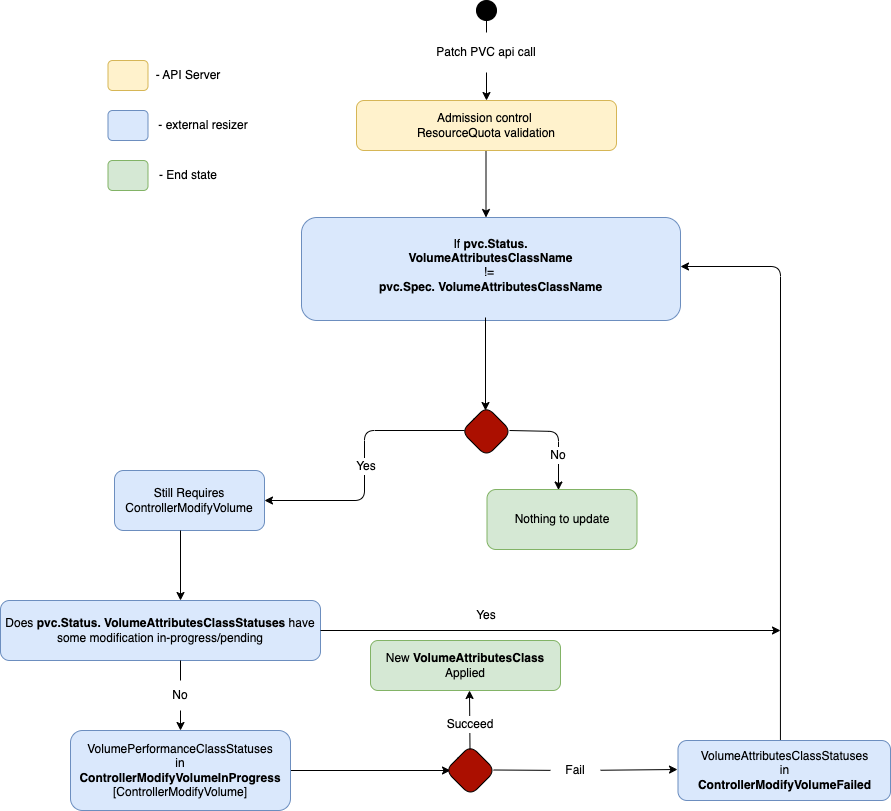

The diagram above was exported from draw.io. Its source (the exported page's mxGraphModel, read from the mxfile embedded in the PNG):
<mxGraphModel dx="2156" dy="744" grid="1" gridSize="10" guides="1" tooltips="1" connect="1" arrows="1" fold="1" page="1" pageScale="1" pageWidth="850" pageHeight="1100" math="0" shadow="0">
  <root>
    <mxCell id="0" />
    <mxCell id="1" parent="0" />
    <mxCell id="EP79oQvJ2usGfR16VqzE-30" value="" style="ellipse;whiteSpace=wrap;html=1;aspect=fixed;rounded=1;fillColor=#000000;" parent="1" vertex="1">
      <mxGeometry x="276" y="670" width="20" height="20" as="geometry" />
    </mxCell>
    <mxCell id="EP79oQvJ2usGfR16VqzE-31" value="" style="endArrow=classic;html=1;rounded=0;exitX=0.5;exitY=1;exitDx=0;exitDy=0;startArrow=none;entryX=0.5;entryY=0;entryDx=0;entryDy=0;" parent="1" source="EP79oQvJ2usGfR16VqzE-32" target="iDdeTfIUvYeSjpeBoLLc-1" edge="1">
      <mxGeometry x="-1" y="-345" width="50" height="50" relative="1" as="geometry">
        <mxPoint x="285.5" y="820" as="sourcePoint" />
        <mxPoint x="286" y="870" as="targetPoint" />
        <mxPoint x="175" y="-300" as="offset" />
      </mxGeometry>
    </mxCell>
    <mxCell id="EP79oQvJ2usGfR16VqzE-32" value="Patch PVC api call" style="text;html=1;strokeColor=none;fillColor=none;align=center;verticalAlign=middle;whiteSpace=wrap;rounded=0;labelBackgroundColor=none;labelBorderColor=#FFFFFF;" parent="1" vertex="1">
      <mxGeometry x="231" y="702" width="110" height="40" as="geometry" />
    </mxCell>
    <mxCell id="EP79oQvJ2usGfR16VqzE-33" value="" style="endArrow=none;html=1;rounded=0;exitX=0.5;exitY=1;exitDx=0;exitDy=0;startArrow=none;" parent="1" source="EP79oQvJ2usGfR16VqzE-30" target="EP79oQvJ2usGfR16VqzE-32" edge="1">
      <mxGeometry x="-1" y="-345" width="50" height="50" relative="1" as="geometry">
        <mxPoint x="286" y="760" as="sourcePoint" />
        <mxPoint x="286" y="870" as="targetPoint" />
        <mxPoint x="175" y="-300" as="offset" />
      </mxGeometry>
    </mxCell>
    <mxCell id="EP79oQvJ2usGfR16VqzE-35" value="&lt;div&gt;If &lt;b&gt;pvc.Status.&lt;/b&gt;&lt;/div&gt;&lt;b style=&quot;border-color: var(--border-color);&quot;&gt;VolumeAttributesClassName&lt;/b&gt;&lt;div&gt;!=&amp;nbsp;&lt;/div&gt;&lt;b&gt;pvc.Spec.&lt;/b&gt;&lt;b style=&quot;border-color: var(--border-color);&quot;&gt;&amp;nbsp;VolumeAttributesClassName&lt;/b&gt;&lt;div&gt;&lt;br&gt;&lt;/div&gt;" style="rounded=1;whiteSpace=wrap;html=1;labelBackgroundColor=none;labelBorderColor=none;fillColor=#dae8fc;strokeColor=#6c8ebf;spacing=2;spacingTop=7;" parent="1" vertex="1">
      <mxGeometry x="101" y="887" width="379" height="103" as="geometry" />
    </mxCell>
    <mxCell id="EP79oQvJ2usGfR16VqzE-37" value="" style="rhombus;whiteSpace=wrap;html=1;rounded=1;labelBackgroundColor=none;labelBorderColor=#FFFFFF;fillColor=#AB0F00;strokeColor=#000000;fontColor=#ffffff;" parent="1" vertex="1">
      <mxGeometry x="261" y="1076" width="50" height="50" as="geometry" />
    </mxCell>
    <mxCell id="EP79oQvJ2usGfR16VqzE-38" value="" style="endArrow=classic;html=1;rounded=0;exitX=0.5;exitY=1;exitDx=0;exitDy=0;startArrow=none;" parent="1" edge="1">
      <mxGeometry x="-1" y="-345" width="50" height="50" relative="1" as="geometry">
        <mxPoint x="285" y="987" as="sourcePoint" />
        <mxPoint x="285" y="1080" as="targetPoint" />
        <mxPoint x="175" y="-300" as="offset" />
      </mxGeometry>
    </mxCell>
    <mxCell id="EP79oQvJ2usGfR16VqzE-40" value="" style="endArrow=classic;html=1;rounded=1;" parent="1" edge="1">
      <mxGeometry x="0.2593" y="-50" width="50" height="50" relative="1" as="geometry">
        <mxPoint x="264" y="1100" as="sourcePoint" />
        <mxPoint x="64" y="1170" as="targetPoint" />
        <Array as="points">
          <mxPoint x="164" y="1100" />
          <mxPoint x="164" y="1170" />
        </Array>
        <mxPoint as="offset" />
      </mxGeometry>
    </mxCell>
    <mxCell id="EP79oQvJ2usGfR16VqzE-43" value="Nothing to update" style="rounded=1;whiteSpace=wrap;html=1;labelBackgroundColor=none;labelBorderColor=none;flipH=1;fillColor=#d5e8d4;strokeColor=#82b366;" parent="1" vertex="1">
      <mxGeometry x="286.5" y="1159" width="150" height="60" as="geometry" />
    </mxCell>
    <mxCell id="EP79oQvJ2usGfR16VqzE-44" value="Yes" style="text;html=1;strokeColor=none;fillColor=none;align=center;verticalAlign=middle;whiteSpace=wrap;rounded=0;labelBackgroundColor=default;labelBorderColor=#FFFFFF;" parent="1" vertex="1">
      <mxGeometry x="136" y="1121" width="60" height="30" as="geometry" />
    </mxCell>
    <mxCell id="EP79oQvJ2usGfR16VqzE-46" value="Still Requires&lt;br&gt;ControllerModifyVolume" style="rounded=1;whiteSpace=wrap;html=1;labelBackgroundColor=none;labelBorderColor=none;fillColor=#dae8fc;strokeColor=#6c8ebf;" parent="1" vertex="1">
      <mxGeometry x="-86" y="1140" width="150" height="60" as="geometry" />
    </mxCell>
    <mxCell id="EP79oQvJ2usGfR16VqzE-47" value="Does&amp;nbsp;&lt;b&gt;pvc.Status.&lt;/b&gt;&lt;b style=&quot;border-color: var(--border-color);&quot;&gt;&amp;nbsp;VolumeAttributesClass&lt;/b&gt;&lt;b&gt;Statuses&lt;/b&gt; have some modification in-progress/pending" style="rounded=1;whiteSpace=wrap;html=1;labelBackgroundColor=none;labelBorderColor=none;fillColor=#dae8fc;strokeColor=#6c8ebf;" parent="1" vertex="1">
      <mxGeometry x="-200" y="1270" width="320" height="60" as="geometry" />
    </mxCell>
    <mxCell id="EP79oQvJ2usGfR16VqzE-58" value="" style="edgeStyle=orthogonalEdgeStyle;rounded=1;orthogonalLoop=1;jettySize=auto;html=1;" parent="1" source="EP79oQvJ2usGfR16VqzE-49" edge="1">
      <mxGeometry relative="1" as="geometry">
        <mxPoint x="250" y="1440" as="targetPoint" />
      </mxGeometry>
    </mxCell>
    <mxCell id="EP79oQvJ2usGfR16VqzE-48" value="" style="rhombus;whiteSpace=wrap;html=1;rounded=1;labelBackgroundColor=none;labelBorderColor=#FFFFFF;fillColor=#AB0F00;strokeColor=#000000;fontColor=#ffffff;" parent="1" vertex="1">
      <mxGeometry x="245" y="1415" width="50" height="50" as="geometry" />
    </mxCell>
    <mxCell id="EP79oQvJ2usGfR16VqzE-49" value="VolumePerformanceClassStatuses&lt;br&gt;in&lt;br&gt;&lt;div&gt;&lt;b&gt;ControllerModifyVolumeInProgress&lt;/b&gt;&lt;/div&gt;[ControllerModifyVolume]" style="rounded=1;whiteSpace=wrap;html=1;labelBackgroundColor=none;labelBorderColor=none;fillColor=#dae8fc;strokeColor=#6c8ebf;" parent="1" vertex="1">
      <mxGeometry x="-130" y="1400" width="220" height="80" as="geometry" />
    </mxCell>
    <mxCell id="EP79oQvJ2usGfR16VqzE-50" value="" style="endArrow=classic;html=1;rounded=0;exitX=0.5;exitY=1;exitDx=0;exitDy=0;startArrow=none;" parent="1" edge="1">
      <mxGeometry x="-1" y="-345" width="50" height="50" relative="1" as="geometry">
        <mxPoint x="-20" y="1200" as="sourcePoint" />
        <mxPoint x="-20" y="1270" as="targetPoint" />
        <mxPoint x="175" y="-300" as="offset" />
      </mxGeometry>
    </mxCell>
    <mxCell id="EP79oQvJ2usGfR16VqzE-51" value="" style="endArrow=classic;html=1;rounded=0;exitX=0.5;exitY=1;exitDx=0;exitDy=0;startArrow=none;" parent="1" source="jxzJyQl7Y0QSeh72qws_-1" edge="1">
      <mxGeometry x="-1" y="-345" width="50" height="50" relative="1" as="geometry">
        <mxPoint x="-20" y="1330" as="sourcePoint" />
        <mxPoint x="-20" y="1400" as="targetPoint" />
        <mxPoint x="175" y="-300" as="offset" />
      </mxGeometry>
    </mxCell>
    <mxCell id="EP79oQvJ2usGfR16VqzE-53" value="" style="endArrow=classic;html=1;rounded=1;startArrow=none;" parent="1" source="jxzJyQl7Y0QSeh72qws_-5" edge="1">
      <mxGeometry width="50" height="50" relative="1" as="geometry">
        <mxPoint x="293" y="1439.5" as="sourcePoint" />
        <mxPoint x="477" y="1439" as="targetPoint" />
      </mxGeometry>
    </mxCell>
    <mxCell id="EP79oQvJ2usGfR16VqzE-54" value="" style="endArrow=classic;html=1;rounded=0;exitX=0.5;exitY=1;exitDx=0;exitDy=0;startArrow=none;" parent="1" edge="1">
      <mxGeometry x="-1" y="-345" width="50" height="50" relative="1" as="geometry">
        <mxPoint x="269.5" y="1419" as="sourcePoint" />
        <mxPoint x="269" y="1360" as="targetPoint" />
        <mxPoint x="175" y="-300" as="offset" />
      </mxGeometry>
    </mxCell>
    <mxCell id="jxzJyQl7Y0QSeh72qws_-1" value="No" style="text;html=1;strokeColor=none;fillColor=none;align=center;verticalAlign=middle;whiteSpace=wrap;rounded=0;labelBackgroundColor=default;labelBorderColor=#FFFFFF;flipH=1;" parent="1" vertex="1">
      <mxGeometry x="-50" y="1350" width="60" height="30" as="geometry" />
    </mxCell>
    <mxCell id="jxzJyQl7Y0QSeh72qws_-2" value="" style="endArrow=none;html=1;rounded=0;exitX=0.5;exitY=1;exitDx=0;exitDy=0;startArrow=none;" parent="1" target="jxzJyQl7Y0QSeh72qws_-1" edge="1">
      <mxGeometry x="-1" y="-345" width="50" height="50" relative="1" as="geometry">
        <mxPoint x="-20" y="1330" as="sourcePoint" />
        <mxPoint x="-20" y="1400" as="targetPoint" />
        <mxPoint x="175" y="-300" as="offset" />
      </mxGeometry>
    </mxCell>
    <mxCell id="jxzJyQl7Y0QSeh72qws_-3" value="Succeed" style="text;html=1;strokeColor=none;fillColor=none;align=center;verticalAlign=middle;whiteSpace=wrap;rounded=0;labelBackgroundColor=default;labelBorderColor=#FFFFFF;flipH=1;" parent="1" vertex="1">
      <mxGeometry x="240" y="1379" width="60" height="30" as="geometry" />
    </mxCell>
    <mxCell id="jxzJyQl7Y0QSeh72qws_-4" value="New&amp;nbsp;&lt;b style=&quot;border-color: var(--border-color);&quot;&gt;VolumeAttributesClass&lt;br&gt;&lt;/b&gt;Applied" style="rounded=1;whiteSpace=wrap;html=1;strokeColor=#82b366;strokeWidth=1;fillColor=#d5e8d4;gradientDirection=radial;" parent="1" vertex="1">
      <mxGeometry x="170" y="1310" width="190" height="50" as="geometry" />
    </mxCell>
    <mxCell id="jxzJyQl7Y0QSeh72qws_-5" value="Fail" style="text;html=1;strokeColor=none;fillColor=none;align=center;verticalAlign=middle;whiteSpace=wrap;rounded=0;labelBackgroundColor=default;labelBorderColor=#FFFFFF;flipH=1;" parent="1" vertex="1">
      <mxGeometry x="350" y="1425" width="50" height="30" as="geometry" />
    </mxCell>
    <mxCell id="jxzJyQl7Y0QSeh72qws_-6" value="" style="endArrow=none;html=1;rounded=1;" parent="1" target="jxzJyQl7Y0QSeh72qws_-5" edge="1">
      <mxGeometry width="50" height="50" relative="1" as="geometry">
        <mxPoint x="293" y="1439.5" as="sourcePoint" />
        <mxPoint x="477" y="1439" as="targetPoint" />
      </mxGeometry>
    </mxCell>
    <mxCell id="jxzJyQl7Y0QSeh72qws_-8" value="" style="endArrow=classic;html=1;rounded=1;" parent="1" edge="1">
      <mxGeometry width="50" height="50" relative="1" as="geometry">
        <mxPoint x="309" y="1100" as="sourcePoint" />
        <mxPoint x="358" y="1159.5" as="targetPoint" />
        <Array as="points">
          <mxPoint x="358" y="1101" />
        </Array>
      </mxGeometry>
    </mxCell>
    <mxCell id="EP79oQvJ2usGfR16VqzE-42" value="No" style="text;html=1;strokeColor=none;fillColor=none;align=center;verticalAlign=middle;whiteSpace=wrap;rounded=0;labelBackgroundColor=#FFFFFF;labelBorderColor=#FFFFFF;flipH=1;" parent="1" vertex="1">
      <mxGeometry x="328" y="1110" width="60" height="30" as="geometry" />
    </mxCell>
    <mxCell id="jxzJyQl7Y0QSeh72qws_-13" value="" style="endArrow=classic;html=1;rounded=1;exitX=0.482;exitY=0.167;exitDx=0;exitDy=0;exitPerimeter=0;" parent="1" source="EP79oQvJ2usGfR16VqzE-56" edge="1">
      <mxGeometry width="50" height="50" relative="1" as="geometry">
        <mxPoint x="580" y="1399" as="sourcePoint" />
        <mxPoint x="480" y="936" as="targetPoint" />
        <Array as="points">
          <mxPoint x="580" y="936" />
        </Array>
      </mxGeometry>
    </mxCell>
    <mxCell id="EP79oQvJ2usGfR16VqzE-56" value="&lt;span style=&quot;border-color: var(--border-color);&quot;&gt;VolumeAttributesClass&lt;/span&gt;&lt;span style=&quot;border-color: var(--border-color);&quot;&gt;Statuses&lt;/span&gt;&lt;br style=&quot;border-color: var(--border-color);&quot;&gt;&lt;span style=&quot;&quot;&gt;in&lt;/span&gt;&lt;br style=&quot;border-color: var(--border-color);&quot;&gt;&lt;b style=&quot;border-color: var(--border-color);&quot;&gt;ControllerModifyVolume&lt;/b&gt;&lt;b&gt;Failed&lt;/b&gt;" style="rounded=1;whiteSpace=wrap;html=1;labelBackgroundColor=none;labelBorderColor=none;fillColor=#dae8fc;strokeColor=#6c8ebf;" parent="1" vertex="1">
      <mxGeometry x="477.5" y="1410" width="212.5" height="60" as="geometry" />
    </mxCell>
    <mxCell id="iDdeTfIUvYeSjpeBoLLc-3" value="" style="endArrow=classic;html=1;rounded=0;exitX=0.5;exitY=1;exitDx=0;exitDy=0;startArrow=none;" parent="1" edge="1">
      <mxGeometry x="-1" y="-345" width="50" height="50" relative="1" as="geometry">
        <mxPoint x="285.5" y="817" as="sourcePoint" />
        <mxPoint x="285.5" y="887" as="targetPoint" />
        <mxPoint x="175" y="-300" as="offset" />
      </mxGeometry>
    </mxCell>
    <mxCell id="iDdeTfIUvYeSjpeBoLLc-1" value="Admission control&amp;nbsp;&lt;br&gt;ResourceQuota validation" style="rounded=1;whiteSpace=wrap;html=1;labelBackgroundColor=none;labelBorderColor=none;fillColor=#fff2cc;strokeColor=#d6b656;" parent="1" vertex="1">
      <mxGeometry x="156" y="770" width="260" height="50" as="geometry" />
    </mxCell>
    <mxCell id="CRRkRKMc1haPRbvqAWQh-1" value="" style="rounded=1;whiteSpace=wrap;html=1;fillColor=#fff2cc;strokeColor=#d6b656;" parent="1" vertex="1">
      <mxGeometry x="-92.5" y="730" width="40" height="30" as="geometry" />
    </mxCell>
    <mxCell id="CRRkRKMc1haPRbvqAWQh-2" value="- external resizer" style="text;html=1;strokeColor=none;fillColor=none;align=center;verticalAlign=middle;whiteSpace=wrap;rounded=0;" parent="1" vertex="1">
      <mxGeometry x="-47.5" y="780" width="100" height="30" as="geometry" />
    </mxCell>
    <mxCell id="CRRkRKMc1haPRbvqAWQh-4" value="" style="rounded=1;whiteSpace=wrap;html=1;fillColor=#dae8fc;strokeColor=#6c8ebf;" parent="1" vertex="1">
      <mxGeometry x="-92.5" y="780" width="40" height="30" as="geometry" />
    </mxCell>
    <mxCell id="CRRkRKMc1haPRbvqAWQh-5" value="- API Server" style="text;html=1;strokeColor=none;fillColor=none;align=center;verticalAlign=middle;whiteSpace=wrap;rounded=0;" parent="1" vertex="1">
      <mxGeometry x="-52.5" y="730" width="80" height="30" as="geometry" />
    </mxCell>
    <mxCell id="CRRkRKMc1haPRbvqAWQh-6" value="" style="rounded=1;whiteSpace=wrap;html=1;fillColor=#d5e8d4;strokeColor=#82b366;" parent="1" vertex="1">
      <mxGeometry x="-92.5" y="830" width="40" height="30" as="geometry" />
    </mxCell>
    <mxCell id="CRRkRKMc1haPRbvqAWQh-7" value="- End state" style="text;html=1;strokeColor=none;fillColor=none;align=center;verticalAlign=middle;whiteSpace=wrap;rounded=0;" parent="1" vertex="1">
      <mxGeometry x="-52.5" y="830" width="80" height="30" as="geometry" />
    </mxCell>
    <mxCell id="CRRkRKMc1haPRbvqAWQh-8" value="" style="endArrow=classic;html=1;rounded=0;" parent="1" edge="1">
      <mxGeometry width="50" height="50" relative="1" as="geometry">
        <mxPoint x="120" y="1300" as="sourcePoint" />
        <mxPoint x="580" y="1300" as="targetPoint" />
      </mxGeometry>
    </mxCell>
    <mxCell id="CRRkRKMc1haPRbvqAWQh-11" value="Yes" style="text;html=1;strokeColor=none;fillColor=none;align=center;verticalAlign=middle;whiteSpace=wrap;rounded=0;labelBackgroundColor=default;labelBorderColor=#FFFFFF;flipH=1;" parent="1" vertex="1">
      <mxGeometry x="256" y="1270" width="60" height="30" as="geometry" />
    </mxCell>
  </root>
</mxGraphModel>